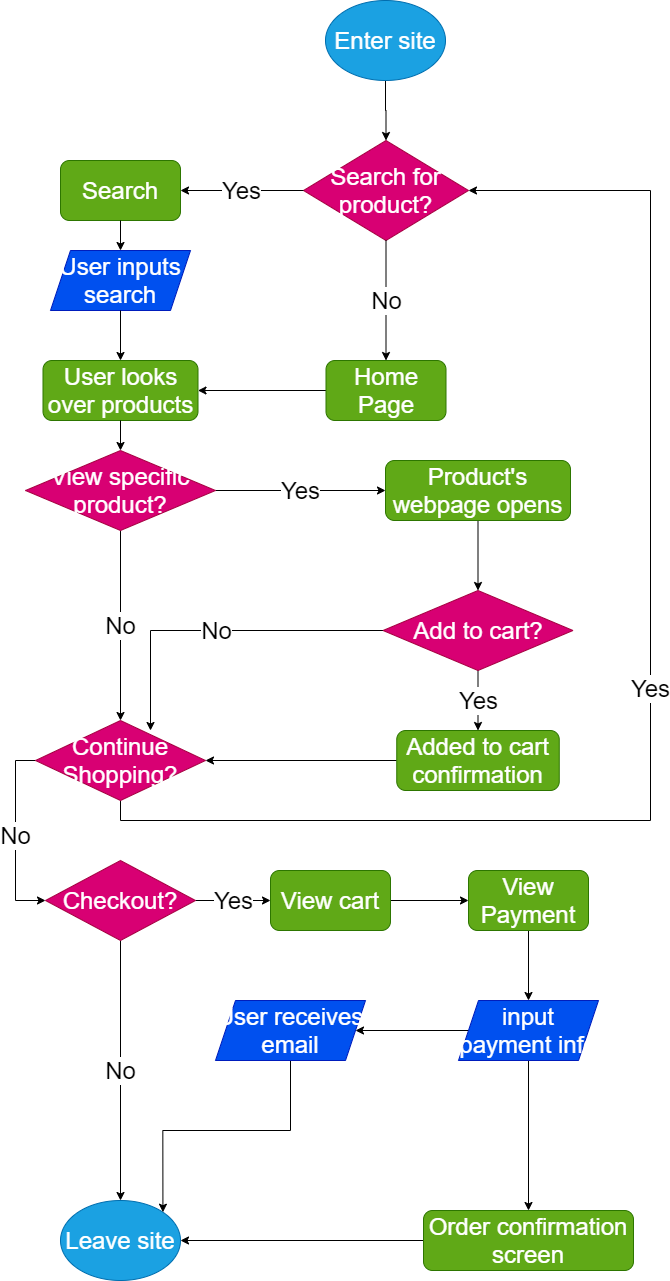

The diagram above was exported from draw.io. Its source (the exported page's mxGraphModel, read from the mxfile embedded in the PNG):
<mxGraphModel dx="1223" dy="532" grid="1" gridSize="10" guides="1" tooltips="1" connect="1" arrows="1" fold="1" page="1" pageScale="1" pageWidth="850" pageHeight="1400" math="0" shadow="0">
  <root>
    <mxCell id="0" />
    <mxCell id="1" parent="0" />
    <mxCell id="44" style="edgeStyle=orthogonalEdgeStyle;rounded=0;orthogonalLoop=1;jettySize=auto;html=1;exitX=0.5;exitY=1;exitDx=0;exitDy=0;entryX=0.5;entryY=0;entryDx=0;entryDy=0;fontSize=24;" edge="1" parent="1" source="2" target="7">
      <mxGeometry relative="1" as="geometry" />
    </mxCell>
    <mxCell id="2" value="&lt;font style=&quot;font-size: 24px&quot;&gt;Enter site&lt;/font&gt;" style="ellipse;whiteSpace=wrap;html=1;fillColor=#1ba1e2;strokeColor=#006EAF;fontColor=#ffffff;" vertex="1" parent="1">
      <mxGeometry x="365" y="70" width="120" height="80" as="geometry" />
    </mxCell>
    <mxCell id="7" value="Search for product?" style="rhombus;whiteSpace=wrap;html=1;fontSize=24;fillColor=#d80073;strokeColor=#A50040;fontColor=#ffffff;" vertex="1" parent="1">
      <mxGeometry x="343" y="210" width="165" height="100" as="geometry" />
    </mxCell>
    <mxCell id="11" value="Search" style="rounded=1;whiteSpace=wrap;html=1;fontSize=24;fillColor=#60a917;strokeColor=#2D7600;fontColor=#ffffff;" vertex="1" parent="1">
      <mxGeometry x="100" y="230" width="120" height="60" as="geometry" />
    </mxCell>
    <mxCell id="29" style="edgeStyle=orthogonalEdgeStyle;rounded=0;orthogonalLoop=1;jettySize=auto;html=1;fontSize=24;" edge="1" parent="1" source="12" target="17">
      <mxGeometry relative="1" as="geometry" />
    </mxCell>
    <mxCell id="12" value="Home Page" style="rounded=1;whiteSpace=wrap;html=1;fontSize=24;fillColor=#60a917;strokeColor=#2D7600;fontColor=#ffffff;" vertex="1" parent="1">
      <mxGeometry x="365.5" y="430" width="120" height="60" as="geometry" />
    </mxCell>
    <mxCell id="13" value="Yes" style="endArrow=classic;html=1;fontSize=24;" edge="1" parent="1" source="7" target="11">
      <mxGeometry width="50" height="50" relative="1" as="geometry">
        <mxPoint x="290" y="220" as="sourcePoint" />
        <mxPoint x="340" y="170" as="targetPoint" />
      </mxGeometry>
    </mxCell>
    <mxCell id="14" value="No" style="endArrow=classic;html=1;fontSize=24;" edge="1" parent="1" source="7" target="12">
      <mxGeometry width="50" height="50" relative="1" as="geometry">
        <mxPoint x="290" y="220" as="sourcePoint" />
        <mxPoint x="340" y="170" as="targetPoint" />
      </mxGeometry>
    </mxCell>
    <mxCell id="15" value="User inputs search" style="shape=parallelogram;perimeter=parallelogramPerimeter;whiteSpace=wrap;html=1;fixedSize=1;fontSize=24;fillColor=#0050ef;strokeColor=#001DBC;fontColor=#ffffff;" vertex="1" parent="1">
      <mxGeometry x="90" y="320" width="140" height="60" as="geometry" />
    </mxCell>
    <mxCell id="16" value="" style="endArrow=classic;html=1;fontSize=24;" edge="1" parent="1" source="11" target="15">
      <mxGeometry width="50" height="50" relative="1" as="geometry">
        <mxPoint x="290" y="220" as="sourcePoint" />
        <mxPoint x="340" y="170" as="targetPoint" />
      </mxGeometry>
    </mxCell>
    <mxCell id="17" value="User looks over products" style="rounded=1;whiteSpace=wrap;html=1;fontSize=24;fillColor=#60a917;strokeColor=#2D7600;fontColor=#ffffff;" vertex="1" parent="1">
      <mxGeometry x="82.5" y="430" width="155" height="60" as="geometry" />
    </mxCell>
    <mxCell id="18" value="" style="endArrow=classic;html=1;fontSize=24;" edge="1" parent="1" source="15" target="17">
      <mxGeometry width="50" height="50" relative="1" as="geometry">
        <mxPoint x="290" y="390" as="sourcePoint" />
        <mxPoint x="340" y="340" as="targetPoint" />
      </mxGeometry>
    </mxCell>
    <mxCell id="26" value="No" style="edgeStyle=orthogonalEdgeStyle;rounded=0;orthogonalLoop=1;jettySize=auto;html=1;fontSize=24;entryX=0.5;entryY=0;entryDx=0;entryDy=0;" edge="1" parent="1" source="20" target="38">
      <mxGeometry relative="1" as="geometry">
        <mxPoint x="160" y="800" as="targetPoint" />
      </mxGeometry>
    </mxCell>
    <mxCell id="27" value="Yes" style="edgeStyle=orthogonalEdgeStyle;rounded=0;orthogonalLoop=1;jettySize=auto;html=1;exitX=1;exitY=0.5;exitDx=0;exitDy=0;fontSize=24;" edge="1" parent="1" source="20" target="23">
      <mxGeometry relative="1" as="geometry" />
    </mxCell>
    <mxCell id="20" value="View specific product?" style="rhombus;whiteSpace=wrap;html=1;fontSize=24;fillColor=#d80073;strokeColor=#A50040;fontColor=#ffffff;" vertex="1" parent="1">
      <mxGeometry x="65" y="520" width="190" height="80" as="geometry" />
    </mxCell>
    <mxCell id="22" value="" style="endArrow=classic;html=1;fontSize=24;" edge="1" parent="1" source="17" target="20">
      <mxGeometry width="50" height="50" relative="1" as="geometry">
        <mxPoint x="290" y="560" as="sourcePoint" />
        <mxPoint x="340" y="510" as="targetPoint" />
      </mxGeometry>
    </mxCell>
    <mxCell id="30" style="edgeStyle=orthogonalEdgeStyle;rounded=0;orthogonalLoop=1;jettySize=auto;html=1;fontSize=24;" edge="1" parent="1" source="23" target="28">
      <mxGeometry relative="1" as="geometry" />
    </mxCell>
    <mxCell id="23" value="Product's webpage opens" style="rounded=1;whiteSpace=wrap;html=1;fontSize=24;fillColor=#60a917;strokeColor=#2D7600;fontColor=#ffffff;" vertex="1" parent="1">
      <mxGeometry x="425" y="530" width="185" height="60" as="geometry" />
    </mxCell>
    <mxCell id="32" value="Yes" style="edgeStyle=orthogonalEdgeStyle;rounded=0;orthogonalLoop=1;jettySize=auto;html=1;exitX=0.5;exitY=1;exitDx=0;exitDy=0;entryX=0.5;entryY=0;entryDx=0;entryDy=0;fontSize=24;" edge="1" parent="1" source="28" target="31">
      <mxGeometry relative="1" as="geometry" />
    </mxCell>
    <mxCell id="37" value="No" style="edgeStyle=orthogonalEdgeStyle;rounded=0;orthogonalLoop=1;jettySize=auto;html=1;fontSize=24;" edge="1" parent="1" source="28">
      <mxGeometry relative="1" as="geometry">
        <mxPoint x="190" y="800" as="targetPoint" />
        <Array as="points">
          <mxPoint x="190" y="700" />
        </Array>
      </mxGeometry>
    </mxCell>
    <mxCell id="28" value="Add to cart?" style="rhombus;whiteSpace=wrap;html=1;fontSize=24;fillColor=#d80073;strokeColor=#A50040;fontColor=#ffffff;" vertex="1" parent="1">
      <mxGeometry x="422.5" y="660" width="190" height="80" as="geometry" />
    </mxCell>
    <mxCell id="36" style="edgeStyle=orthogonalEdgeStyle;rounded=0;orthogonalLoop=1;jettySize=auto;html=1;fontSize=24;entryX=1;entryY=0.5;entryDx=0;entryDy=0;" edge="1" parent="1" source="31" target="38">
      <mxGeometry relative="1" as="geometry">
        <mxPoint x="220" y="830" as="targetPoint" />
      </mxGeometry>
    </mxCell>
    <mxCell id="31" value="Added to cart confirmation" style="rounded=1;whiteSpace=wrap;html=1;fontSize=24;fillColor=#60a917;strokeColor=#2D7600;fontColor=#ffffff;" vertex="1" parent="1">
      <mxGeometry x="436.25" y="800" width="162.5" height="60" as="geometry" />
    </mxCell>
    <mxCell id="39" value="Yes" style="edgeStyle=orthogonalEdgeStyle;rounded=0;orthogonalLoop=1;jettySize=auto;html=1;exitX=0.5;exitY=1;exitDx=0;exitDy=0;entryX=1;entryY=0.5;entryDx=0;entryDy=0;fontSize=24;" edge="1" parent="1" source="38" target="7">
      <mxGeometry relative="1" as="geometry">
        <Array as="points">
          <mxPoint x="160" y="890" />
          <mxPoint x="690" y="890" />
          <mxPoint x="690" y="260" />
        </Array>
      </mxGeometry>
    </mxCell>
    <mxCell id="42" value="No" style="edgeStyle=orthogonalEdgeStyle;rounded=0;orthogonalLoop=1;jettySize=auto;html=1;exitX=0;exitY=0.5;exitDx=0;exitDy=0;entryX=0;entryY=0.5;entryDx=0;entryDy=0;fontSize=24;" edge="1" parent="1" source="38" target="41">
      <mxGeometry relative="1" as="geometry" />
    </mxCell>
    <mxCell id="38" value="Continue Shopping?" style="rhombus;whiteSpace=wrap;html=1;fontSize=24;fillColor=#d80073;strokeColor=#A50040;fontColor=#ffffff;" vertex="1" parent="1">
      <mxGeometry x="75" y="790" width="170" height="80" as="geometry" />
    </mxCell>
    <mxCell id="45" value="No" style="edgeStyle=orthogonalEdgeStyle;rounded=0;orthogonalLoop=1;jettySize=auto;html=1;exitX=0.5;exitY=1;exitDx=0;exitDy=0;fontSize=24;" edge="1" parent="1" source="41" target="43">
      <mxGeometry relative="1" as="geometry" />
    </mxCell>
    <mxCell id="47" value="Yes" style="edgeStyle=orthogonalEdgeStyle;rounded=0;orthogonalLoop=1;jettySize=auto;html=1;exitX=1;exitY=0.5;exitDx=0;exitDy=0;entryX=0;entryY=0.5;entryDx=0;entryDy=0;fontSize=24;" edge="1" parent="1" source="41" target="46">
      <mxGeometry relative="1" as="geometry" />
    </mxCell>
    <mxCell id="41" value="Checkout?" style="rhombus;whiteSpace=wrap;html=1;fontSize=24;fillColor=#d80073;strokeColor=#A50040;fontColor=#ffffff;" vertex="1" parent="1">
      <mxGeometry x="85" y="930" width="150" height="80" as="geometry" />
    </mxCell>
    <mxCell id="43" value="Leave site" style="ellipse;whiteSpace=wrap;html=1;fontSize=24;fillColor=#1ba1e2;strokeColor=#006EAF;fontColor=#ffffff;" vertex="1" parent="1">
      <mxGeometry x="100" y="1270" width="120" height="80" as="geometry" />
    </mxCell>
    <mxCell id="49" style="edgeStyle=orthogonalEdgeStyle;rounded=0;orthogonalLoop=1;jettySize=auto;html=1;exitX=1;exitY=0.5;exitDx=0;exitDy=0;fontSize=24;" edge="1" parent="1" source="46" target="48">
      <mxGeometry relative="1" as="geometry" />
    </mxCell>
    <mxCell id="46" value="View cart" style="rounded=1;whiteSpace=wrap;html=1;fontSize=24;fillColor=#60a917;strokeColor=#2D7600;fontColor=#ffffff;" vertex="1" parent="1">
      <mxGeometry x="310" y="940" width="120" height="60" as="geometry" />
    </mxCell>
    <mxCell id="51" style="edgeStyle=orthogonalEdgeStyle;rounded=0;orthogonalLoop=1;jettySize=auto;html=1;exitX=0.5;exitY=1;exitDx=0;exitDy=0;fontSize=24;" edge="1" parent="1" source="48" target="50">
      <mxGeometry relative="1" as="geometry" />
    </mxCell>
    <mxCell id="48" value="View Payment" style="rounded=1;whiteSpace=wrap;html=1;fontSize=24;fillColor=#60a917;strokeColor=#2D7600;fontColor=#ffffff;" vertex="1" parent="1">
      <mxGeometry x="508" y="940" width="120" height="60" as="geometry" />
    </mxCell>
    <mxCell id="54" style="edgeStyle=orthogonalEdgeStyle;rounded=0;orthogonalLoop=1;jettySize=auto;html=1;exitX=0;exitY=0.5;exitDx=0;exitDy=0;fontSize=24;" edge="1" parent="1" source="50" target="53">
      <mxGeometry relative="1" as="geometry" />
    </mxCell>
    <mxCell id="55" style="edgeStyle=orthogonalEdgeStyle;rounded=0;orthogonalLoop=1;jettySize=auto;html=1;exitX=0.5;exitY=1;exitDx=0;exitDy=0;fontSize=24;" edge="1" parent="1" source="50" target="52">
      <mxGeometry relative="1" as="geometry" />
    </mxCell>
    <mxCell id="50" value="input payment info" style="shape=parallelogram;perimeter=parallelogramPerimeter;whiteSpace=wrap;html=1;fixedSize=1;fontSize=24;fillColor=#0050ef;strokeColor=#001DBC;fontColor=#ffffff;" vertex="1" parent="1">
      <mxGeometry x="498" y="1070" width="140" height="60" as="geometry" />
    </mxCell>
    <mxCell id="57" style="edgeStyle=orthogonalEdgeStyle;rounded=0;orthogonalLoop=1;jettySize=auto;html=1;exitX=0;exitY=0.5;exitDx=0;exitDy=0;entryX=1;entryY=0.5;entryDx=0;entryDy=0;fontSize=24;" edge="1" parent="1" source="52" target="43">
      <mxGeometry relative="1" as="geometry" />
    </mxCell>
    <mxCell id="52" value="Order confirmation screen" style="rounded=1;whiteSpace=wrap;html=1;fontSize=24;fillColor=#60a917;strokeColor=#2D7600;fontColor=#ffffff;" vertex="1" parent="1">
      <mxGeometry x="463" y="1280" width="210" height="60" as="geometry" />
    </mxCell>
    <mxCell id="56" style="edgeStyle=orthogonalEdgeStyle;rounded=0;orthogonalLoop=1;jettySize=auto;html=1;exitX=0.5;exitY=1;exitDx=0;exitDy=0;entryX=1;entryY=0;entryDx=0;entryDy=0;fontSize=24;" edge="1" parent="1" source="53" target="43">
      <mxGeometry relative="1" as="geometry" />
    </mxCell>
    <mxCell id="53" value="User receives email" style="shape=parallelogram;perimeter=parallelogramPerimeter;whiteSpace=wrap;html=1;fixedSize=1;fontSize=24;fillColor=#0050ef;strokeColor=#001DBC;fontColor=#ffffff;" vertex="1" parent="1">
      <mxGeometry x="255" y="1070" width="150" height="60" as="geometry" />
    </mxCell>
  </root>
</mxGraphModel>